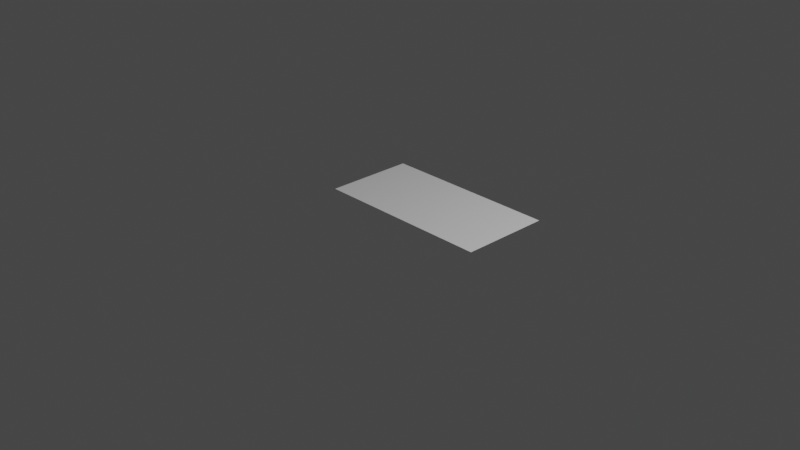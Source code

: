 # Source: theme.blend  (saved by Blender 2.92.15; exported with 4.5.12 LTS)
import bpy
from mathutils import Matrix  # noqa: F401  (used for matrix-valued properties, if any)

bpy.ops.wm.read_factory_settings(use_empty=True)
scene = bpy.context.scene
scene.name = 'Scene'

# ---- collections
col_collection = bpy.data.collections.new('Collection'); scene.collection.children.link(col_collection)

# ---- materials (node trees are filled in below, after node groups)
mat_material_001 = bpy.data.materials.new('Material.001')
mat_material_001.use_transparent_shadow = False
mat_material_002 = bpy.data.materials.new('Material.002')
mat_material_002.use_transparent_shadow = False
mat_material_003 = bpy.data.materials.new('Material.003')
mat_material_003.use_transparent_shadow = False
mat_material_004 = bpy.data.materials.new('Material.004')
mat_material_004.use_transparent_shadow = False
mat_material_005 = bpy.data.materials.new('Material.005')
mat_material_005.use_transparent_shadow = False
mat_material_006 = bpy.data.materials.new('Material.006')
mat_material_006.use_transparent_shadow = False
mat_material_007 = bpy.data.materials.new('Material.007')
mat_material_007.use_transparent_shadow = False
mat_material_008 = bpy.data.materials.new('Material.008')
mat_material_008.use_transparent_shadow = False

# ---- material node trees
mat_material_001.use_nodes = True; mat_material_001.node_tree.nodes.clear()
_N = mat_material_001.node_tree.nodes; _L = mat_material_001.node_tree.links
n0 = _N.new('ShaderNodeBsdfPrincipled'); n0.name = 'Principled BSDF'; n0.location = (10, 300)
n0.distribution = 'GGX'
n0.subsurface_method = 'BURLEY'
n0.inputs[3].default_value = 1.45
n0.inputs[27].default_value = (0.0, 0.0, 0.0, 1.0)
n0.inputs[28].default_value = 1.0
n1 = _N.new('ShaderNodeOutputMaterial'); n1.name = 'Material Output'; n1.location = (300, 300)
_L.new(n0.outputs[0], n1.inputs[0])
n1.is_active_output = True
mat_material_002.use_nodes = True; mat_material_002.node_tree.nodes.clear()
_N = mat_material_002.node_tree.nodes; _L = mat_material_002.node_tree.links
n0 = _N.new('ShaderNodeBsdfPrincipled'); n0.name = 'Principled BSDF'; n0.location = (10, 300)
n0.distribution = 'GGX'
n0.subsurface_method = 'BURLEY'
n0.inputs[3].default_value = 1.45
n0.inputs[27].default_value = (0.0, 0.0, 0.0, 1.0)
n0.inputs[28].default_value = 1.0
n1 = _N.new('ShaderNodeOutputMaterial'); n1.name = 'Material Output'; n1.location = (300, 300)
_L.new(n0.outputs[0], n1.inputs[0])
n1.is_active_output = True
mat_material_003.use_nodes = True; mat_material_003.node_tree.nodes.clear()
_N = mat_material_003.node_tree.nodes; _L = mat_material_003.node_tree.links
n0 = _N.new('ShaderNodeBsdfPrincipled'); n0.name = 'Principled BSDF'; n0.location = (10, 300)
n0.distribution = 'GGX'
n0.subsurface_method = 'BURLEY'
n0.inputs[3].default_value = 1.45
n0.inputs[27].default_value = (0.0, 0.0, 0.0, 1.0)
n0.inputs[28].default_value = 1.0
n1 = _N.new('ShaderNodeOutputMaterial'); n1.name = 'Material Output'; n1.location = (300, 300)
_L.new(n0.outputs[0], n1.inputs[0])
n1.is_active_output = True
mat_material_004.use_nodes = True; mat_material_004.node_tree.nodes.clear()
_N = mat_material_004.node_tree.nodes; _L = mat_material_004.node_tree.links
n0 = _N.new('ShaderNodeBsdfPrincipled'); n0.name = 'Principled BSDF'; n0.location = (10, 300)
n0.distribution = 'GGX'
n0.subsurface_method = 'BURLEY'
n0.inputs[3].default_value = 1.45
n0.inputs[27].default_value = (0.0, 0.0, 0.0, 1.0)
n0.inputs[28].default_value = 1.0
n1 = _N.new('ShaderNodeOutputMaterial'); n1.name = 'Material Output'; n1.location = (300, 300)
_L.new(n0.outputs[0], n1.inputs[0])
n1.is_active_output = True
mat_material_005.use_nodes = True; mat_material_005.node_tree.nodes.clear()
_N = mat_material_005.node_tree.nodes; _L = mat_material_005.node_tree.links
n0 = _N.new('ShaderNodeBsdfPrincipled'); n0.name = 'Principled BSDF'; n0.location = (10, 300)
n0.distribution = 'GGX'
n0.subsurface_method = 'BURLEY'
n0.inputs[3].default_value = 1.45
n0.inputs[27].default_value = (0.0, 0.0, 0.0, 1.0)
n0.inputs[28].default_value = 1.0
n1 = _N.new('ShaderNodeOutputMaterial'); n1.name = 'Material Output'; n1.location = (300, 300)
_L.new(n0.outputs[0], n1.inputs[0])
n1.is_active_output = True
mat_material_006.use_nodes = True; mat_material_006.node_tree.nodes.clear()
_N = mat_material_006.node_tree.nodes; _L = mat_material_006.node_tree.links
n0 = _N.new('ShaderNodeBsdfPrincipled'); n0.name = 'Principled BSDF'; n0.location = (10, 300)
n0.distribution = 'GGX'
n0.subsurface_method = 'BURLEY'
n0.inputs[3].default_value = 1.45
n0.inputs[27].default_value = (0.0, 0.0, 0.0, 1.0)
n0.inputs[28].default_value = 1.0
n1 = _N.new('ShaderNodeOutputMaterial'); n1.name = 'Material Output'; n1.location = (300, 300)
_L.new(n0.outputs[0], n1.inputs[0])
n1.is_active_output = True
mat_material_007.use_nodes = True; mat_material_007.node_tree.nodes.clear()
_N = mat_material_007.node_tree.nodes; _L = mat_material_007.node_tree.links
n0 = _N.new('ShaderNodeBsdfPrincipled'); n0.name = 'Principled BSDF'; n0.location = (10, 300)
n0.distribution = 'GGX'
n0.subsurface_method = 'BURLEY'
n0.inputs[3].default_value = 1.45
n0.inputs[27].default_value = (0.0, 0.0, 0.0, 1.0)
n0.inputs[28].default_value = 1.0
n1 = _N.new('ShaderNodeOutputMaterial'); n1.name = 'Material Output'; n1.location = (300, 300)
_L.new(n0.outputs[0], n1.inputs[0])
n1.is_active_output = True
mat_material_008.use_nodes = True; mat_material_008.node_tree.nodes.clear()
_N = mat_material_008.node_tree.nodes; _L = mat_material_008.node_tree.links
n0 = _N.new('ShaderNodeBsdfPrincipled'); n0.name = 'Principled BSDF'; n0.location = (10, 300)
n0.distribution = 'GGX'
n0.subsurface_method = 'BURLEY'
n0.inputs[3].default_value = 1.45
n0.inputs[27].default_value = (0.0, 0.0, 0.0, 1.0)
n0.inputs[28].default_value = 1.0
n1 = _N.new('ShaderNodeOutputMaterial'); n1.name = 'Material Output'; n1.location = (300, 300)
_L.new(n0.outputs[0], n1.inputs[0])
n1.is_active_output = True

# ---- world
world_world = bpy.data.worlds.new('World'); scene.world = world_world
world_world.use_nodes = True; world_world.node_tree.nodes.clear()
_N = world_world.node_tree.nodes; _L = world_world.node_tree.links
n0 = _N.new('ShaderNodeOutputWorld'); n0.name = 'World Output'; n0.location = (300, 300)
n1 = _N.new('ShaderNodeBackground'); n1.name = 'Background'; n1.location = (10, 300)
n1.inputs[0].default_value = (0.05088, 0.05088, 0.05088, 1.0)
_L.new(n1.outputs[0], n0.inputs[0])
n0.is_active_output = True
world_world.color = (0.05088, 0.05088, 0.05088)
world_world.use_sun_shadow = False
world_world.sun_shadow_jitter_overblur = 0.0

# ---- cameras
cam_camera = bpy.data.cameras.new('Camera')
cam_camera.clip_end = 100.0
cam_camera.ortho_scale = 7.314

# ---- lights
light_light = bpy.data.lights.new('Light', 'POINT')
light_light.transmission_factor = 0.0
light_light.energy = 1000.0
light_light.shadow_soft_size = 0.1
light_light.shadow_maximum_resolution = 0.006
light_light.use_absolute_resolution = True

# ---- meshes
me_theme = bpy.data.meshes.new('Theme')
me_theme.from_pydata([(-1.0, 1.0, 0.0), (1.0, 1.0, 0.0), (-1.0, 0.5, 0.0), (-1.0, 0.0, 0.0), (1.0, 0.0, 0.0), (1.0, 0.5, 0.0), (0.5, 1.0, 0.0), (0.0, 1.0, 0.0), (-0.5, 1.0, 0.0), (-0.5, 0.0, 0.0), (-0.5, 0.5, 0.0), (0.0, 0.0, 0.0), (0.0, 0.5, 0.0), (0.5, 0.0, 0.0), (0.5, 0.5, 0.0)], [], [(14, 5, 1, 6), (2, 10, 8, 0), (10, 12, 7, 8), (12, 14, 6, 7), (3, 9, 10, 2), (9, 11, 12, 10), (11, 13, 14, 12), (13, 4, 5, 14)])
me_theme.polygons.foreach_set('material_index', [3, 0, 1, 2, 4, 5, 6, 7])
_uv = me_theme.uv_layers.new(name='UVMap')
_uv.uv.foreach_set('vector', [0.749, 0.749, 0.998, 0.749, 0.998, 0.998, 0.749, 0.998, 0.001964, 0.749, 0.251, 0.749, 0.251, 0.998, 0.001964, 0.998, 0.251, 0.749, 0.5, 0.749, 0.5, 0.998, 0.251, 0.998, 0.5, 0.749, 0.749, 0.749, 0.749, 0.998, 0.5, 0.998, 0.001964, 0.5, 0.251, 0.5, 0.251, 0.749, 0.001964, 0.749, 0.251, 0.5, 0.5, 0.5, 0.5, 0.749, 0.251, 0.749, 0.5, 0.5, 0.749, 0.5, 0.749, 0.749, 0.5, 0.749, 0.749, 0.5, 0.998, 0.5, 0.998, 0.749, 0.749, 0.749])
me_theme.materials.append(mat_material_001)
me_theme.materials.append(mat_material_002)
me_theme.materials.append(mat_material_003)
me_theme.materials.append(mat_material_004)
me_theme.materials.append(mat_material_005)
me_theme.materials.append(mat_material_006)
me_theme.materials.append(mat_material_007)
me_theme.materials.append(mat_material_008)
me_theme.use_remesh_fix_poles = True
me_theme.use_remesh_preserve_attributes = False
me_theme.use_mirror_vertex_groups = False
me_theme.update()

# ---- objects
ob_light = bpy.data.objects.new('Light', light_light)
ob_camera = bpy.data.objects.new('Camera', cam_camera)
ob_theme = bpy.data.objects.new('Theme', me_theme)

# ---- transforms, parenting, visibility, modifiers, constraints
ob_light.location = (4.076, 1.005, 5.904)
ob_light.rotation_euler = (0.6503, 0.05522, 1.866)
ob_light.lock_rotations_4d = False
ob_light.empty_display_type = 'ARROWS'
ob_light.color = (0.0, 0.0, 0.0, 0.0)
ob_light.lineart.crease_threshold = 0.0
ob_camera.location = (7.359, -6.926, 4.958)
ob_camera.rotation_euler = (1.109, 0.0, 0.8149)
ob_camera.lock_rotations_4d = False
ob_camera.empty_display_type = 'ARROWS'
ob_camera.color = (0.0, 0.0, 0.0, 0.0)
ob_camera.display_type = 'WIRE'
ob_camera.lineart.crease_threshold = 0.0
ob_theme.location = (0.0, 0.0, 0.0)
ob_theme.lineart.crease_threshold = 0.0

# ---- collection membership
col_collection.objects.link(ob_light)
col_collection.objects.link(ob_camera)
col_collection.objects.link(ob_theme)

# ---- scene / render settings (as saved in the file)
scene.camera = ob_camera
scene.frame_start = 1; scene.frame_end = 250; scene.frame_set(1)
scene.render.engine = 'BLENDER_EEVEE_NEXT'
scene.cycles.use_denoising = False
scene.cycles.samples = 128
scene.cycles.sampling_pattern = 'TABULATED_SOBOL'
scene.cycles.use_adaptive_sampling = False
scene.cycles.use_light_tree = False
scene.view_settings.view_transform = 'Filmic'
bpy.context.view_layer.update()
